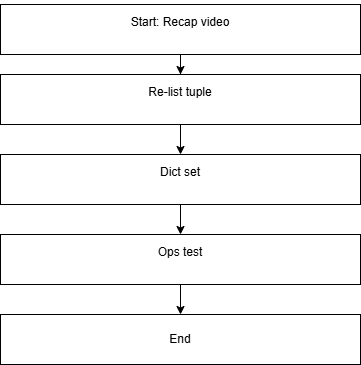

The diagram above was exported from draw.io. Its source (the exported page's mxGraphModel, read from the mxfile embedded in the PNG):
<mxGraphModel dx="512" dy="579" grid="1" gridSize="10" guides="1" tooltips="1" connect="1" arrows="1" fold="1" page="1" pageScale="1" pageWidth="850" pageHeight="1100" math="0" shadow="0">
  <root>
    <mxCell id="0" />
    <mxCell id="1" parent="0" />
    <mxCell id="AZBnT9xGGz6Q-a9iHBo--3" edge="1" parent="1" source="AZBnT9xGGz6Q-a9iHBo--1" style="edgeStyle=orthogonalEdgeStyle;rounded=0;orthogonalLoop=1;jettySize=auto;html=1;" target="AZBnT9xGGz6Q-a9iHBo--2" value="">
      <mxGeometry relative="1" as="geometry" />
    </mxCell>
    <UserObject label="&#10;Start: Recap video&#10;&#10;" link="&#10;Start: Class init self.amount&#10;&#10;" id="AZBnT9xGGz6Q-a9iHBo--1">
      <mxCell parent="1" style="rounded=0;whiteSpace=wrap;html=1;" vertex="1">
        <mxGeometry height="50" width="360" x="80" y="10" as="geometry" />
      </mxCell>
    </UserObject>
    <mxCell id="AZBnT9xGGz6Q-a9iHBo--5" edge="1" parent="1" source="AZBnT9xGGz6Q-a9iHBo--2" style="edgeStyle=orthogonalEdgeStyle;rounded=0;orthogonalLoop=1;jettySize=auto;html=1;" target="AZBnT9xGGz6Q-a9iHBo--4" value="">
      <mxGeometry relative="1" as="geometry" />
    </mxCell>
    <mxCell id="AZBnT9xGGz6Q-a9iHBo--2" parent="1" style="rounded=0;whiteSpace=wrap;html=1;" value="&#10;Re-list tuple&#10;&#10;" vertex="1">
      <mxGeometry height="50" width="360" x="80" y="80" as="geometry" />
    </mxCell>
    <mxCell id="AZBnT9xGGz6Q-a9iHBo--7" edge="1" parent="1" source="AZBnT9xGGz6Q-a9iHBo--4" style="edgeStyle=orthogonalEdgeStyle;rounded=0;orthogonalLoop=1;jettySize=auto;html=1;" target="AZBnT9xGGz6Q-a9iHBo--6" value="">
      <mxGeometry relative="1" as="geometry" />
    </mxCell>
    <mxCell id="AZBnT9xGGz6Q-a9iHBo--4" parent="1" style="rounded=0;whiteSpace=wrap;html=1;" value="&#10;Dict set&#10;&#10;" vertex="1">
      <mxGeometry height="50" width="360" x="80" y="160" as="geometry" />
    </mxCell>
    <mxCell id="AZBnT9xGGz6Q-a9iHBo--9" edge="1" parent="1" source="AZBnT9xGGz6Q-a9iHBo--6" style="edgeStyle=orthogonalEdgeStyle;rounded=0;orthogonalLoop=1;jettySize=auto;html=1;" target="AZBnT9xGGz6Q-a9iHBo--8" value="">
      <mxGeometry relative="1" as="geometry" />
    </mxCell>
    <mxCell id="AZBnT9xGGz6Q-a9iHBo--6" parent="1" style="rounded=0;whiteSpace=wrap;html=1;" value="&#10;Ops test&#10;&#10;" vertex="1">
      <mxGeometry height="50" width="360" x="80" y="240" as="geometry" />
    </mxCell>
    <mxCell id="AZBnT9xGGz6Q-a9iHBo--8" parent="1" style="rounded=0;whiteSpace=wrap;html=1;" value="End" vertex="1">
      <mxGeometry height="50" width="360" x="80" y="320" as="geometry" />
    </mxCell>
  </root>
</mxGraphModel>